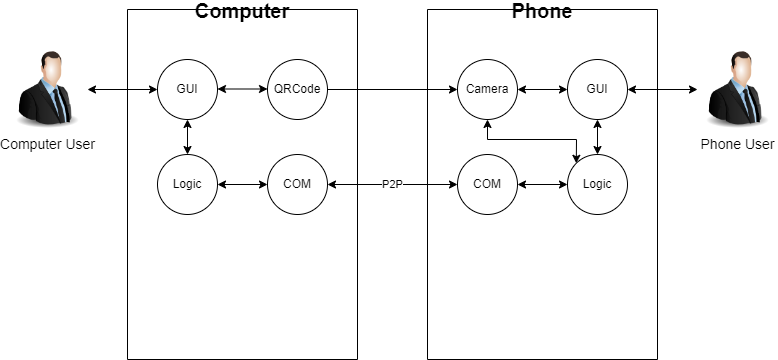

The diagram above was exported from draw.io. Its source (the exported page's mxGraphModel, read from the mxfile embedded in the PNG):
<mxGraphModel dx="1046" dy="1630" grid="1" gridSize="10" guides="1" tooltips="1" connect="1" arrows="1" fold="1" page="1" pageScale="1" pageWidth="850" pageHeight="1100" math="0" shadow="0">
  <root>
    <mxCell id="0" />
    <mxCell id="1" parent="0" />
    <mxCell id="OxnLg_dTvmKwSSNY-4OX-8" value="Computer" style="swimlane;startSize=0;fontSize=20;" vertex="1" parent="1">
      <mxGeometry x="160" y="250" width="230" height="350" as="geometry" />
    </mxCell>
    <mxCell id="OxnLg_dTvmKwSSNY-4OX-21" value="QRCode" style="ellipse;whiteSpace=wrap;html=1;" vertex="1" parent="OxnLg_dTvmKwSSNY-4OX-8">
      <mxGeometry x="140" y="50" width="60" height="60" as="geometry" />
    </mxCell>
    <mxCell id="OxnLg_dTvmKwSSNY-4OX-24" value="GUI" style="ellipse;whiteSpace=wrap;html=1;aspect=fixed;" vertex="1" parent="OxnLg_dTvmKwSSNY-4OX-8">
      <mxGeometry x="30" y="50" width="60" height="60" as="geometry" />
    </mxCell>
    <mxCell id="OxnLg_dTvmKwSSNY-4OX-25" value="" style="endArrow=classic;startArrow=classic;html=1;rounded=0;exitX=1;exitY=0.5;exitDx=0;exitDy=0;entryX=0;entryY=0.5;entryDx=0;entryDy=0;" edge="1" parent="OxnLg_dTvmKwSSNY-4OX-8">
      <mxGeometry width="50" height="50" relative="1" as="geometry">
        <mxPoint x="90" y="79.5" as="sourcePoint" />
        <mxPoint x="140" y="79.5" as="targetPoint" />
      </mxGeometry>
    </mxCell>
    <mxCell id="OxnLg_dTvmKwSSNY-4OX-26" value="Logic" style="ellipse;whiteSpace=wrap;html=1;aspect=fixed;" vertex="1" parent="OxnLg_dTvmKwSSNY-4OX-8">
      <mxGeometry x="30" y="145" width="60" height="60" as="geometry" />
    </mxCell>
    <mxCell id="OxnLg_dTvmKwSSNY-4OX-28" value="COM" style="ellipse;whiteSpace=wrap;html=1;" vertex="1" parent="OxnLg_dTvmKwSSNY-4OX-8">
      <mxGeometry x="140" y="145" width="60" height="60" as="geometry" />
    </mxCell>
    <mxCell id="OxnLg_dTvmKwSSNY-4OX-29" value="" style="endArrow=classic;startArrow=classic;html=1;rounded=0;entryX=0.5;entryY=1;entryDx=0;entryDy=0;exitX=0.5;exitY=0;exitDx=0;exitDy=0;" edge="1" parent="OxnLg_dTvmKwSSNY-4OX-8" source="OxnLg_dTvmKwSSNY-4OX-26" target="OxnLg_dTvmKwSSNY-4OX-24">
      <mxGeometry width="50" height="50" relative="1" as="geometry">
        <mxPoint x="20" y="160" as="sourcePoint" />
        <mxPoint x="70" y="110" as="targetPoint" />
      </mxGeometry>
    </mxCell>
    <mxCell id="OxnLg_dTvmKwSSNY-4OX-44" value="" style="endArrow=classic;startArrow=classic;html=1;rounded=0;exitX=1;exitY=0.5;exitDx=0;exitDy=0;entryX=0;entryY=0.5;entryDx=0;entryDy=0;" edge="1" parent="OxnLg_dTvmKwSSNY-4OX-8" source="OxnLg_dTvmKwSSNY-4OX-26" target="OxnLg_dTvmKwSSNY-4OX-28">
      <mxGeometry width="50" height="50" relative="1" as="geometry">
        <mxPoint x="90" y="190" as="sourcePoint" />
        <mxPoint x="140" y="140" as="targetPoint" />
      </mxGeometry>
    </mxCell>
    <mxCell id="OxnLg_dTvmKwSSNY-4OX-10" value="Phone" style="swimlane;startSize=0;fontSize=20;" vertex="1" parent="1">
      <mxGeometry x="460" y="250" width="230" height="350" as="geometry" />
    </mxCell>
    <mxCell id="OxnLg_dTvmKwSSNY-4OX-13" value="GUI" style="ellipse;whiteSpace=wrap;html=1;" vertex="1" parent="OxnLg_dTvmKwSSNY-4OX-10">
      <mxGeometry x="140" y="50" width="60" height="60" as="geometry" />
    </mxCell>
    <mxCell id="OxnLg_dTvmKwSSNY-4OX-14" value="Logic" style="ellipse;whiteSpace=wrap;html=1;" vertex="1" parent="OxnLg_dTvmKwSSNY-4OX-10">
      <mxGeometry x="140" y="145" width="60" height="60" as="geometry" />
    </mxCell>
    <mxCell id="OxnLg_dTvmKwSSNY-4OX-15" value="Camera" style="ellipse;whiteSpace=wrap;html=1;" vertex="1" parent="OxnLg_dTvmKwSSNY-4OX-10">
      <mxGeometry x="30" y="50" width="60" height="60" as="geometry" />
    </mxCell>
    <mxCell id="OxnLg_dTvmKwSSNY-4OX-19" value="" style="endArrow=classic;startArrow=classic;html=1;rounded=0;exitX=1;exitY=0.5;exitDx=0;exitDy=0;entryX=0;entryY=0.5;entryDx=0;entryDy=0;" edge="1" parent="OxnLg_dTvmKwSSNY-4OX-10" source="OxnLg_dTvmKwSSNY-4OX-15" target="OxnLg_dTvmKwSSNY-4OX-13">
      <mxGeometry width="50" height="50" relative="1" as="geometry">
        <mxPoint x="90" y="80" as="sourcePoint" />
        <mxPoint x="140" y="30" as="targetPoint" />
      </mxGeometry>
    </mxCell>
    <mxCell id="OxnLg_dTvmKwSSNY-4OX-27" value="COM" style="ellipse;whiteSpace=wrap;html=1;aspect=fixed;" vertex="1" parent="OxnLg_dTvmKwSSNY-4OX-10">
      <mxGeometry x="30" y="145" width="60" height="60" as="geometry" />
    </mxCell>
    <mxCell id="OxnLg_dTvmKwSSNY-4OX-31" value="" style="endArrow=classic;startArrow=classic;html=1;rounded=0;entryX=0.5;entryY=1;entryDx=0;entryDy=0;exitX=0.5;exitY=0;exitDx=0;exitDy=0;" edge="1" parent="OxnLg_dTvmKwSSNY-4OX-10" source="OxnLg_dTvmKwSSNY-4OX-14" target="OxnLg_dTvmKwSSNY-4OX-13">
      <mxGeometry width="50" height="50" relative="1" as="geometry">
        <mxPoint x="170" y="150" as="sourcePoint" />
        <mxPoint x="170" y="110" as="targetPoint" />
      </mxGeometry>
    </mxCell>
    <mxCell id="OxnLg_dTvmKwSSNY-4OX-34" value="" style="endArrow=classic;startArrow=classic;html=1;rounded=0;entryX=0.5;entryY=1;entryDx=0;entryDy=0;exitX=0.5;exitY=1;exitDx=0;exitDy=0;" edge="1" parent="OxnLg_dTvmKwSSNY-4OX-10" source="OxnLg_dTvmKwSSNY-4OX-15" target="OxnLg_dTvmKwSSNY-4OX-15">
      <mxGeometry width="50" height="50" relative="1" as="geometry">
        <mxPoint x="20" y="160" as="sourcePoint" />
        <mxPoint x="70" y="110" as="targetPoint" />
      </mxGeometry>
    </mxCell>
    <mxCell id="OxnLg_dTvmKwSSNY-4OX-40" value="" style="endArrow=classic;startArrow=classic;html=1;rounded=0;entryX=0.5;entryY=1;entryDx=0;entryDy=0;exitX=0;exitY=0;exitDx=0;exitDy=0;" edge="1" parent="OxnLg_dTvmKwSSNY-4OX-10" source="OxnLg_dTvmKwSSNY-4OX-14" target="OxnLg_dTvmKwSSNY-4OX-15">
      <mxGeometry width="50" height="50" relative="1" as="geometry">
        <mxPoint x="-20" y="180" as="sourcePoint" />
        <mxPoint x="30" y="130" as="targetPoint" />
        <Array as="points">
          <mxPoint x="149" y="130" />
          <mxPoint x="60" y="130" />
        </Array>
      </mxGeometry>
    </mxCell>
    <mxCell id="OxnLg_dTvmKwSSNY-4OX-41" value="" style="endArrow=classic;startArrow=classic;html=1;rounded=0;entryX=0;entryY=0.5;entryDx=0;entryDy=0;exitX=1;exitY=0.5;exitDx=0;exitDy=0;" edge="1" parent="OxnLg_dTvmKwSSNY-4OX-10" source="OxnLg_dTvmKwSSNY-4OX-27" target="OxnLg_dTvmKwSSNY-4OX-14">
      <mxGeometry width="50" height="50" relative="1" as="geometry">
        <mxPoint x="80" y="300" as="sourcePoint" />
        <mxPoint x="130" y="250" as="targetPoint" />
      </mxGeometry>
    </mxCell>
    <mxCell id="OxnLg_dTvmKwSSNY-4OX-11" value="Phone User" style="image;html=1;image=img/lib/clip_art/people/Suit_Man_128x128.png;fontSize=14;" vertex="1" parent="1">
      <mxGeometry x="730" y="290" width="80" height="80" as="geometry" />
    </mxCell>
    <mxCell id="OxnLg_dTvmKwSSNY-4OX-12" value="Computer User" style="image;html=1;image=img/lib/clip_art/people/Suit_Man_128x128.png;fontSize=14;" vertex="1" parent="1">
      <mxGeometry x="40" y="290" width="80" height="80" as="geometry" />
    </mxCell>
    <mxCell id="OxnLg_dTvmKwSSNY-4OX-17" value="" style="endArrow=classic;startArrow=classic;html=1;rounded=0;entryX=0;entryY=0.5;entryDx=0;entryDy=0;exitX=1;exitY=0.5;exitDx=0;exitDy=0;" edge="1" parent="1" source="OxnLg_dTvmKwSSNY-4OX-13" target="OxnLg_dTvmKwSSNY-4OX-11">
      <mxGeometry width="50" height="50" relative="1" as="geometry">
        <mxPoint x="670" y="330" as="sourcePoint" />
        <mxPoint x="710" y="280" as="targetPoint" />
      </mxGeometry>
    </mxCell>
    <mxCell id="OxnLg_dTvmKwSSNY-4OX-23" value="" style="endArrow=classic;html=1;rounded=0;entryX=0;entryY=0.5;entryDx=0;entryDy=0;exitX=1;exitY=0.5;exitDx=0;exitDy=0;" edge="1" parent="1" source="OxnLg_dTvmKwSSNY-4OX-21" target="OxnLg_dTvmKwSSNY-4OX-15">
      <mxGeometry width="50" height="50" relative="1" as="geometry">
        <mxPoint x="360" y="340" as="sourcePoint" />
        <mxPoint x="410" y="290" as="targetPoint" />
      </mxGeometry>
    </mxCell>
    <mxCell id="OxnLg_dTvmKwSSNY-4OX-42" value="P2P" style="endArrow=classic;startArrow=classic;html=1;rounded=0;exitX=1;exitY=0.5;exitDx=0;exitDy=0;entryX=0;entryY=0.5;entryDx=0;entryDy=0;" edge="1" parent="1" source="OxnLg_dTvmKwSSNY-4OX-28" target="OxnLg_dTvmKwSSNY-4OX-27">
      <mxGeometry width="50" height="50" relative="1" as="geometry">
        <mxPoint x="370" y="450" as="sourcePoint" />
        <mxPoint x="420" y="400" as="targetPoint" />
      </mxGeometry>
    </mxCell>
    <mxCell id="OxnLg_dTvmKwSSNY-4OX-43" value="" style="endArrow=classic;startArrow=classic;html=1;rounded=0;entryX=0;entryY=0.5;entryDx=0;entryDy=0;exitX=1;exitY=0.5;exitDx=0;exitDy=0;" edge="1" parent="1" source="OxnLg_dTvmKwSSNY-4OX-12" target="OxnLg_dTvmKwSSNY-4OX-24">
      <mxGeometry width="50" height="50" relative="1" as="geometry">
        <mxPoint x="120" y="350" as="sourcePoint" />
        <mxPoint x="170" y="300" as="targetPoint" />
      </mxGeometry>
    </mxCell>
  </root>
</mxGraphModel>